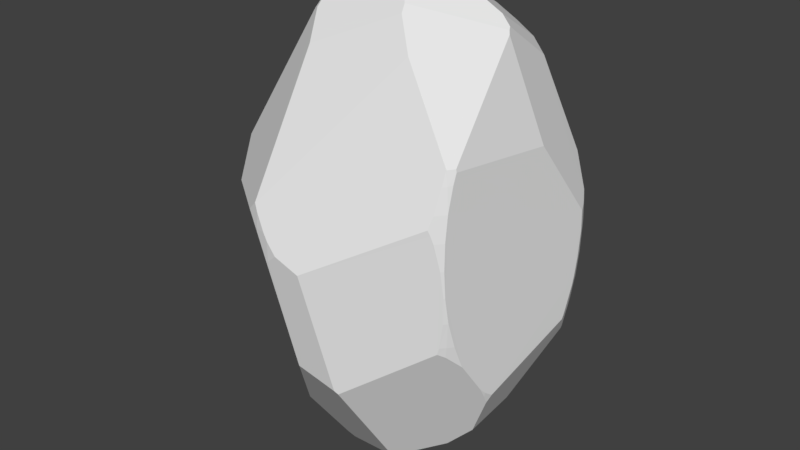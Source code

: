 # Source: Med_Rock_4.blend  (saved by Blender 2.79.0; exported with 4.5.12 LTS)
import bpy
from mathutils import Matrix  # noqa: F401  (used for matrix-valued properties, if any)

bpy.ops.wm.read_factory_settings(use_empty=True)
scene = bpy.context.scene
scene.name = 'Scene'

# ---- collections
col_collection_1 = bpy.data.collections.new('Collection 1'); scene.collection.children.link(col_collection_1)

# ---- materials (node trees are filled in below, after node groups)
mat_material = bpy.data.materials.new('Material')
mat_material.alpha_threshold = 0.0
mat_material.use_transparent_shadow = False
mat_material.roughness = 0.5
mat_material.line_color = (0.0, 0.0, 0.0, 1.0)

# ---- material node trees

# ---- world
world_world = bpy.data.worlds.new('World'); scene.world = world_world
world_world.color = (0.05088, 0.05088, 0.05088)
world_world.use_sun_shadow = False
world_world.sun_shadow_jitter_overblur = 0.0
world_world.cycles.sampling_method = 'MANUAL'

# ---- meshes
me_cube = bpy.data.meshes.new('Cube')
me_cube.from_pydata([(-0.5227, 0.5227, -2.704), (-0.6996, 0.3451, -2.677), (-0.6879, 0.5126, -2.616), (-0.8455, 0.5021, -2.504), (1.599, 0.8744, 0.1344), (1.515, 1.029, 0.1344), (1.592, 0.8706, -0.1577), (1.508, 1.024, -0.1529), (1.409, 1.166, -0.1494), (1.639, 0.6996, -0.4575), (1.572, 0.8605, -0.446), (1.489, 1.012, -0.4359), (1.604, 0.6879, -0.7447), (1.538, 0.8455, -0.7267), (1.458, 0.9937, -0.7106), (1.493, 0.8273, -0.9959), (1.417, 0.9708, -0.9726), (1.327, -1.103, 1.224), (1.409, -1.166, -0.1494), (1.392, -1.152, -0.4287), (-0.5374, -1.714, 0.4375), (-1.791, 3.651e-07, 0.1344), (-1.783, 3.353e-07, 0.4472), (-1.76, 3.129e-07, 0.7569), (-1.783, 0.1824, 0.1344), (-1.76, 0.363, 0.1344), (-1.783, 3.8e-07, -0.1785), (-1.752, -0.1796, 0.7541), (-1.775, 0.1816, 0.4459), (-1.752, 0.1796, 0.7541), (-1.775, 0.1816, -0.1771), (-1.752, 0.3614, -0.1737), (-1.714, 0.5374, -0.1688), (-1.661, 0.7077, -0.1633), (-1.012, 1.489, 0.7047), (-0.9937, 1.458, 0.9793), (-0.3873, -1.755, 0.1344), (-0.5655, -1.705, 0.4366), (-0.5377, -1.715, 0.3973), (-0.9911, 0.4928, -2.369), (-0.9912, 0.5092, -2.359), (-1.732, -0.1781, -0.6479), (-1.758, -0.03708, -0.4876), (-1.631, -0.3853, -1.061), (-1.55, -0.4427, -1.325), (-1.763, 3.8e-07, -0.4536), (-1.763, 0.1805, -0.3451), (-1.743, 0.3598, -0.2938), (-1.704, 0.5347, -0.3016), (-1.646, 0.7021, -0.3699), (1.633, 0.7943, 0.1344), (1.642, 0.7509, -0.1618), (1.648, 0.6717, -0.4593), (1.648, 0.5454, -0.7596), (1.647, 0.7024, -0.3573), (1.396, -1.193, 0.1344), (1.382, -1.197, 0.4178), (1.37, -1.177, 0.6968), (1.362, -1.133, 0.9675), (1.357, -1.058, 1.23), (1.361, -1.129, 0.9852), (1.415, -1.158, -0.1496), (1.438, -1.086, -0.4321), (1.524, -0.6665, -1.153), (1.461, -0.9954, -0.6852), (1.411, -1.167, -0.08655), (-0.5862, 0.1759, -2.779), (-0.56, 0.3505, -2.752), (-0.5041, 0.5236, -2.711), (-0.5257, 0.4628, -2.726), (-0.5205, 0.5577, -2.686), (-0.6872, 0.5212, -2.612), (-0.8434, 0.5206, -2.495), (-0.9841, 0.5566, -2.337), (-0.993, 0.5618, -2.323), (-0.4756, 0.576, -2.693), (-0.9005, 1.576, 0.4255), (-1.019, 1.501, 0.5344), (-1.639, 0.7145, -0.3802), (-0.6067, 1.311, -1.543), (-1.084, 0.791, -1.926), (-1.738, 0.463, 0.1344), (-1.76, 0.3013, 0.4435), (-1.742, 0.1789, 0.834), (-1.756, 0.3621, 0.3101), (-1.75, 0.1963, 0.7535), (-1.719, 0.5389, 0.03014), (-1.661, 0.708, -0.1343), (-1.066, 1.452, 0.7019), (-1.006, 1.45, 0.9782), (-0.9791, 1.432, 1.147), (-1.639, 0.7593, -0.1615), (-1.1, 1.44, 0.5739), (-1.63, 0.7786, -0.1698), (1.385, -1.206, 0.1344), (1.356, -1.226, 0.4175), (1.298, -1.258, 0.695), (1.38, -1.2, -0.1491), (1.344, -1.206, -0.4274), (1.271, -1.271, 0.7797), (1.511, -0.6634, -1.208), (1.504, -0.6216, -1.292), (1.46, -0.9946, -0.6961), (1.379, -1.143, -0.5495), (1.512, -0.7345, -1.081), (1.464, -0.9849, -0.7082), (0.9921, -0.566, -2.111), (1.326, -1.211, -0.503), (-0.6293, 0.175, -2.756), (-0.7752, 0.342, -2.622), (-0.703, 0.273, -2.692), (-0.8549, 0.3992, -2.54), (-1.478, -0.495, -1.506), (-1.466, -0.5232, -1.514), (-1.49, -0.4524, -1.504), (-0.9942, 0.4552, -2.383), (-0.485, -0.3677, -2.779), (-0.5857, 0.09159, -2.786), (-1.545, -0.4691, -1.321), (-1.498, -0.527, -1.411), (-1.518, -0.4997, -1.38), (-0.5784, -1.68, 0.695), (-0.6899, -1.654, 0.5844), (-0.4933, -0.7215, 2.536), (-0.5097, -0.7866, 2.454), (-0.4006, -1.021, 2.174), (1.298, -1.083, 1.371), (0.5175, -0.769, 2.577), (1.357, -1.014, 1.341), (1.35, -1.011, 1.373), (1.475, 0.821, -1.075), (1.312, 1.024, -1.203), (1.381, 0.9531, -1.14), (0.9779, 0.4529, -2.03), (0.3669, -1.584, -1.199), (0.4529, -0.8424, -2.385), (-0.4092, -0.5042, -2.755), (-0.8377, -0.7943, -2.217), (-0.5027, -0.5199, -2.713), (-0.3629, -1.76, 0.1446), (-0.3699, -1.758, 0.1344), (-0.3783, -1.756, 0.1153), (0.3281, -1.601, -1.165), (-0.1432, -1.614, -1.056), (1.274, -1.233, 0.9637), (1.295, -1.139, 1.222), (-0.4211, -1.739, 0.4407), (-0.3618, -1.754, 0.3651), (1.262, -1.262, 0.8878), (-0.5338, -1.701, 0.6131), (1.248, -1.283, 0.8342), (-0.574, -1.682, 0.6899), (0.7001, -0.8972, 2.247), (1.295, -1.087, 1.373), (0.03819, -1.758, 0.132), (-0.2439, -1.772, 0.2479), (0.4782, -0.6819, 2.681), (0.4995, -0.7054, 2.654), (1.564, 0.6764, -0.9732), (1.543, 0.7037, -1.017), (1.539, -0.5692, -1.224), (1.647, 0.5218, -0.8034), (1.51, -0.6004, -1.296), (1.269, -0.5006, -1.835), (1.498, -0.6075, -1.325), (1.238, 0.1666, -1.804), (1.524, 0.7222, -1.058), (1.578, 0.8969, 0.4256), (1.593, 0.8709, 0.3993), (1.622, 0.8032, 0.3605), (1.218, -0.0705, 2.353), (1.503, 0.1756, 1.25), (1.202, -0.05213, 2.388), (1.187, -0.02328, 2.412), (1.158, 0.6307, 1.971), (1.078, 0.003361, 2.509), (0.9874, 0.6916, 2.109), (0.7436, 0.9529, -2.096), (1.072, 1.162, -1.483), (1.429, 1.099, -0.4315), (1.42, 1.049, -0.7059), (1.376, 1.031, -0.9648), (1.299, 1.043, -1.199), (1.406, 1.163, -0.2072), (1.283, 1.049, -1.232), (1.391, 1.187, -0.1492), (1.083, 1.159, -1.469), (1.064, 1.172, -1.478), (1.485, 1.071, 0.1344), (1.411, 1.167, -0.08748), (1.528, 0.9869, 0.4228), (1.512, 1.026, 0.2738), (1.399, 0.9976, 0.9067), (1.53, 0.9688, 0.5184), (1.266, 1.287, -0.1452), (1.383, 1.196, -0.1335), (0.6258, -0.2363, 2.76), (0.7367, -0.07773, 2.742), (-0.9357, 1.252, 1.798), (-1.279, 0.589, 1.91), (-1.743, 2.98e-07, 0.8892), (-1.747, -0.1792, 0.7964), (-1.723, 0.1499, 0.994), (-0.567, -0.7563, 2.428), (-0.518, -0.6979, 2.536), (-1.325, 0.5386, 1.827), (-0.5303, -0.6465, 2.541), (-1.265, 0.5464, 1.928), (-1.786, -0.116, 0.1344), (-1.778, -0.1162, -0.1776), (-1.753, -0.1534, -0.4858), (-1.777, -0.1529, 0.4461), (-1.767, -0.1809, 0.5634), (-1.739, -0.1786, -0.5881), (-1.638, -0.3759, -1.035), (-1.719, -0.2167, -0.7077), (-1.629, -0.3938, -1.06), (-1.528, -0.6173, -0.9932), (-1.621, -0.4104, -1.076), (-1.298, -1.201, 0.5548), (-1.745, -0.2382, 0.7518), (-1.456, -0.8767, 0.9306), (-1.741, -0.2481, 0.7731), (-0.1316, 0.8879, -2.507), (-0.5545, 1.311, -1.582), (0.4934, 1.055, -2.203), (-0.8705, 1.592, 0.4288), (-0.8714, 1.592, 0.4264), (-0.6395, 1.394, -1.12), (-0.8783, 1.589, 0.4009), (0.8912, 1.314, -1.453), (0.9952, 1.432, -0.4813), (0.653, 1.286, -1.727), (-0.4495, 1.338, -1.532), (-0.8941, 1.553, 0.7125), (-0.9479, 1.483, 0.9843), (-0.8642, 1.579, 0.609), (-0.9709, 1.425, 1.201), (0.5705, 1.012, 2.12), (0.9219, 1.437, 0.4645), (0.9941, 1.298, 0.939), (-0.9351, 1.259, 1.783), (-0.9322, 1.255, 1.799), (0.3159, 0.9979, 2.263), (0.7643, 1.524, 0.211), (-0.8301, 1.602, 0.5158)], [], [(138, 137, 113, 112, 114, 115, 111, 109, 110, 108, 117, 116), (68, 69, 0), (117, 108, 66), (67, 1, 2, 0, 69), (110, 109, 1), (50, 51, 6, 4), (4, 6, 7, 5), (54, 52, 9), (54, 9, 10, 6, 51), (6, 10, 11, 7), (52, 53, 12, 9), (9, 12, 13, 10), (10, 13, 14, 11), (161, 158, 12, 53), (13, 15, 16, 14), (60, 59, 17), (104, 100, 63), (105, 64, 102), (61, 65, 18), (61, 18, 19, 62), (150, 99, 148), (38, 20, 37), (217, 218, 118, 120, 119), (211, 208, 209, 210, 213, 215, 214, 216, 218, 217, 219, 221, 222, 220, 212), (21, 22, 28, 24), (22, 23, 29, 28), (21, 24, 30, 26), (24, 25, 31, 30), (86, 87, 33, 32), (233, 232, 225, 223, 224), (245, 226, 236), (235, 237, 241, 242, 243, 238, 240, 239, 244, 245, 236, 234), (229, 76, 227), (234, 34, 35, 235), (245, 244, 231, 230, 232, 233, 228, 229, 227, 226), (146, 149, 20), (155, 147, 139), (159, 158, 161, 160, 162, 164, 163, 165, 166), (140, 36, 141), (32, 33, 49, 48), (31, 32, 48, 47), (30, 31, 47, 46), (26, 30, 46, 45), (213, 41, 215), (111, 115, 39, 3), (40, 74, 73), (3, 39, 40, 73, 72), (2, 3, 72, 71), (68, 0, 70, 75), (0, 2, 71, 70), (87, 91, 33), (33, 91, 93, 78, 49), (235, 35, 90, 237), (35, 89, 90), (77, 92, 88, 34), (34, 88, 89, 35), (29, 83, 85), (24, 28, 82, 84, 25), (28, 29, 85, 82), (25, 84, 81), (25, 81, 86, 32, 31), (156, 123, 124, 125, 127, 157), (18, 97, 98, 19), (56, 57, 96, 95), (55, 56, 95, 94), (55, 94, 97, 18, 65), (19, 98, 107, 103), (62, 19, 103, 102, 64), (162, 101, 164), (160, 63, 100, 101, 162), (120, 112, 113, 119), (1, 109, 111, 3, 2), (66, 108, 110, 1, 67), (44, 114, 112, 120, 118), (216, 214, 43), (145, 153, 152, 151, 149, 146, 147, 155, 154, 150, 148, 144), (59, 128, 129, 126, 17), (163, 106, 133, 165), (15, 130, 132, 16), (159, 166, 130, 15), (116, 136, 138), (137, 138, 136, 135, 134, 142, 143), (219, 217, 119, 113, 137, 143, 141, 36, 38, 37, 122), (141, 143, 142, 154, 155, 139, 140), (127, 125, 121, 151, 152), (134, 107, 98, 97, 94, 95, 96, 99, 150, 154, 142), (20, 149, 151, 121, 122, 37), (139, 147, 146, 20, 38, 36, 140), (17, 126, 153, 145), (60, 17, 145, 144, 58), (57, 58, 144, 148, 99, 96), (171, 170, 129, 128), (233, 224, 79, 228), (134, 135, 106, 163, 164, 101, 100, 104, 105, 102, 103, 107), (12, 158, 159, 15, 13), (129, 170, 172, 157, 127, 152, 153, 126), (50, 169, 171, 128, 59, 60, 58, 57, 56, 55, 65, 61, 62, 64, 105, 104, 63, 160, 161, 53, 52, 54, 51), (50, 4, 168, 169), (174, 176, 175, 173), (207, 199, 205), (187, 186, 178), (189, 8, 185, 195), (132, 130, 166, 165, 133, 177, 178, 186, 184, 131), (8, 183, 185), (131, 184, 182), (16, 132, 131, 182, 181), (14, 16, 181, 180), (7, 11, 179, 183, 8), (11, 14, 180, 179), (167, 193, 192, 174, 173, 172, 170, 171, 169, 168), (167, 190, 193), (4, 5, 191, 190, 167, 168), (5, 7, 8, 189, 188), (5, 188, 191), (242, 241, 198), (238, 243, 197, 175, 176), (156, 157, 172, 173, 175, 197, 196), (203, 124, 123, 204), (196, 206, 204, 123, 156), (212, 220, 27), (23, 27, 201, 200), (23, 200, 202, 83, 29), (206, 207, 205, 202, 200, 201, 222, 221, 203, 204), (27, 220, 222, 201), (122, 121, 125, 124, 203, 221, 219), (43, 44, 118, 218, 216), (115, 114, 44, 43, 214, 215, 41, 42, 45, 46, 47, 48, 49, 78, 80, 74, 40, 39), (22, 211, 212, 27, 23), (42, 41, 213, 210), (26, 45, 42, 210, 209), (21, 26, 209, 208), (21, 208, 211, 22), (73, 74, 80, 79, 224, 223, 75, 70, 71, 72), (106, 135, 136, 116, 117, 66, 67, 69, 68, 75, 223, 225, 177, 133), (225, 232, 230, 187, 178, 177), (185, 183, 179, 180, 181, 182, 184, 186, 187, 230, 231, 194, 195), (78, 93, 92, 77, 76, 229, 228, 79, 80), (199, 207, 206, 196, 197, 243, 242, 198), (190, 191, 188, 189, 195, 194, 239, 240, 192, 193), (194, 231, 244, 239), (192, 240, 238, 176, 174), (82, 85, 83, 202, 205, 199, 198, 241, 237, 90, 89, 88, 92, 93, 91, 87, 86, 81, 84), (227, 76, 77, 34, 234, 236, 226)])
_uv = me_cube.uv_layers.new(name='UVMap')
_uv.uv.foreach_set('vector', [0.1432, 0.696, 0.1203, 0.7594, 0.02131, 0.8078, 0.01772, 0.8067, 0.01322, 0.8043, 0.01129, 0.6655, 0.03295, 0.6544, 0.04715, 0.6503, 0.06122, 0.6481, 0.07757, 0.6483, 0.08906, 0.6508, 0.1346, 0.6803, 0.05608, 0.6159, 0.06016, 0.6212, 0.05448, 0.6174, 0.08906, 0.6508, 0.07757, 0.6483, 0.08171, 0.6446, 0.06799, 0.6308, 0.05483, 0.643, 0.03924, 0.6321, 0.05448, 0.6174, 0.06016, 0.6212, 0.06122, 0.6481, 0.04715, 0.6503, 0.05483, 0.643, 0.07273, 0.2275, 0.07122, 0.2595, 0.05781, 0.2572, 0.06369, 0.2263, 0.06369, 0.2263, 0.05781, 0.2572, 0.04081, 0.2545, 0.04651, 0.2241, 0.07258, 0.281, 0.07393, 0.2923, 0.07078, 0.2916, 0.07258, 0.281, 0.07078, 0.2916, 0.05289, 0.288, 0.05781, 0.2572, 0.07122, 0.2595, 0.05781, 0.2572, 0.05289, 0.288, 0.03622, 0.2848, 0.04081, 0.2545, 0.07393, 0.2923, 0.08214, 0.3264, 0.06622, 0.3225, 0.07078, 0.2916, 0.07078, 0.2916, 0.06622, 0.3225, 0.04883, 0.3181, 0.05289, 0.288, 0.05289, 0.288, 0.04883, 0.3181, 0.03266, 0.3143, 0.03622, 0.2848, 0.08396, 0.3314, 0.06299, 0.3471, 0.06622, 0.3225, 0.08214, 0.3264, 0.04883, 0.3181, 0.04555, 0.3473, 0.03003, 0.3428, 0.03266, 0.3143, 0.3196, 0.1766, 0.3167, 0.1494, 0.3222, 0.1512, 0.2265, 0.3857, 0.2154, 0.3978, 0.2169, 0.3919, 0.2646, 0.3515, 0.2663, 0.3493, 0.266, 0.3505, 0.2976, 0.2963, 0.3001, 0.2899, 0.2986, 0.2965, 0.2976, 0.2963, 0.2986, 0.2965, 0.291, 0.3259, 0.2827, 0.3246, 0.3355, 0.1964, 0.3328, 0.2017, 0.3341, 0.1902, 0.8626, 0.7964, 0.863, 0.7926, 0.8665, 0.7929, 0.744, 0.3765, 0.7692, 0.3826, 0.7662, 0.4096, 0.7635, 0.4163, 0.7609, 0.42, 0.7772, 0.2169, 0.7859, 0.2497, 0.7903, 0.283, 0.7905, 0.3163, 0.789, 0.3276, 0.7863, 0.3409, 0.7726, 0.3778, 0.7709, 0.3807, 0.7692, 0.3826, 0.744, 0.3765, 0.6544, 0.2188, 0.6865, 0.1745, 0.7615, 0.1832, 0.7629, 0.1853, 0.7723, 0.2047, 0.7996, 0.2482, 0.7953, 0.2148, 0.8169, 0.2126, 0.8213, 0.2459, 0.7953, 0.2148, 0.791, 0.1817, 0.8124, 0.1797, 0.8169, 0.2126, 0.7996, 0.2482, 0.8213, 0.2459, 0.8257, 0.2791, 0.8041, 0.2816, 0.8213, 0.2459, 0.8429, 0.2436, 0.8471, 0.2765, 0.8257, 0.2791, 0.8655, 0.2525, 0.8883, 0.2679, 0.8887, 0.271, 0.8682, 0.2737, 0.5899, 0.1176, 0.4607, 0.08863, 0.4773, 0.04095, 0.5488, 0.01467, 0.6019, 0.1133, 0.6268, 0.3373, 0.6319, 0.3284, 0.6297, 0.3477, 0.6348, 0.3893, 0.6347, 0.4131, 0.6228, 0.4765, 0.6223, 0.4781, 0.4669, 0.5203, 0.4383, 0.5029, 0.403, 0.371, 0.4179, 0.3196, 0.4401, 0.293, 0.6268, 0.3373, 0.6297, 0.3477, 0.6319, 0.3592, 0.6329, 0.3255, 0.6351, 0.3284, 0.632, 0.3281, 0.6319, 0.3592, 0.6443, 0.3598, 0.6396, 0.3893, 0.6348, 0.3893, 0.6268, 0.3373, 0.4401, 0.293, 0.4155, 0.218, 0.4315, 0.1158, 0.4607, 0.08863, 0.5899, 0.1176, 0.6107, 0.1627, 0.6329, 0.3255, 0.632, 0.3281, 0.6319, 0.3284, 0.8488, 0.7911, 0.8645, 0.7756, 0.863, 0.7926, 0.8257, 0.807, 0.8409, 0.7977, 0.8389, 0.8184, 0.05906, 0.3514, 0.06299, 0.3471, 0.08396, 0.3314, 0.2037, 0.3974, 0.2061, 0.4059, 0.2065, 0.4091, 0.1851, 0.4629, 0.1079, 0.4472, 0.05617, 0.3556, 0.8397, 0.8195, 0.8418, 0.8197, 0.8405, 0.8213, 0.8682, 0.2737, 0.8887, 0.271, 0.891, 0.2931, 0.8698, 0.2879, 0.8471, 0.2765, 0.8682, 0.2737, 0.8698, 0.2879, 0.8487, 0.2893, 0.8257, 0.2791, 0.8471, 0.2765, 0.8487, 0.2893, 0.828, 0.2971, 0.8041, 0.2816, 0.8257, 0.2791, 0.828, 0.2971, 0.8081, 0.311, 0.789, 0.3276, 0.79, 0.334, 0.7863, 0.3409, 0.03295, 0.6544, 0.01129, 0.6655, 0.007821, 0.663, 0.02359, 0.6475, 0.006029, 0.6622, 0.0, 0.6599, 0.001687, 0.6591, 0.02359, 0.6475, 0.007821, 0.663, 0.006029, 0.6622, 0.001687, 0.6591, 0.02183, 0.6464, 0.03924, 0.6321, 0.02359, 0.6475, 0.02183, 0.6464, 0.03839, 0.6316, 0.05608, 0.6159, 0.05448, 0.6174, 0.05095, 0.6154, 0.05312, 0.611, 0.05448, 0.6174, 0.03924, 0.6321, 0.03839, 0.6316, 0.05095, 0.6154, 0.8883, 0.2679, 0.8949, 0.2701, 0.8887, 0.271, 0.8887, 0.271, 0.8949, 0.2701, 0.8974, 0.2708, 0.8927, 0.2941, 0.891, 0.2931, 0.6348, 0.3893, 0.6396, 0.3893, 0.6362, 0.4073, 0.6347, 0.4131, 0.6396, 0.3893, 0.6409, 0.3894, 0.6362, 0.4073, 0.6466, 0.3416, 0.6544, 0.3469, 0.6498, 0.3603, 0.6443, 0.3598, 0.6443, 0.3598, 0.6498, 0.3603, 0.6409, 0.3894, 0.6396, 0.3893, 0.8124, 0.1797, 0.8113, 0.1712, 0.8144, 0.1796, 0.8213, 0.2459, 0.8169, 0.2126, 0.8312, 0.2113, 0.8403, 0.2248, 0.8429, 0.2436, 0.8169, 0.2126, 0.8124, 0.1797, 0.8144, 0.1796, 0.8312, 0.2113, 0.8429, 0.2436, 0.8403, 0.2248, 0.8549, 0.2423, 0.8429, 0.2436, 0.8549, 0.2423, 0.8655, 0.2525, 0.8682, 0.2737, 0.8471, 0.2765, 0.7993, 0.5114, 0.9084, 0.5472, 0.9074, 0.5585, 0.8849, 0.5939, 0.7911, 0.5245, 0.7959, 0.5146, 0.2986, 0.2965, 0.3029, 0.2974, 0.2979, 0.3272, 0.291, 0.3259, 0.315, 0.2375, 0.3188, 0.2078, 0.3291, 0.2102, 0.3186, 0.2383, 0.3081, 0.2672, 0.315, 0.2375, 0.3186, 0.2383, 0.3098, 0.2676, 0.3081, 0.2672, 0.3098, 0.2676, 0.3029, 0.2974, 0.2986, 0.2965, 0.3001, 0.2899, 0.291, 0.3259, 0.2979, 0.3272, 0.297, 0.3354, 0.2874, 0.3385, 0.2827, 0.3246, 0.291, 0.3259, 0.2874, 0.3385, 0.266, 0.3505, 0.2663, 0.3493, 0.2061, 0.4059, 0.2088, 0.4059, 0.2065, 0.4091, 0.2037, 0.3974, 0.2169, 0.3919, 0.2154, 0.3978, 0.2088, 0.4059, 0.2061, 0.4059, 0.7635, 0.4163, 0.7661, 0.4298, 0.763, 0.4309, 0.7609, 0.42, 0.05483, 0.643, 0.04715, 0.6503, 0.03295, 0.6544, 0.02359, 0.6475, 0.03924, 0.6321, 0.08171, 0.6446, 0.07757, 0.6483, 0.06122, 0.6481, 0.05483, 0.643, 0.06799, 0.6308, 0.7693, 0.4097, 0.7711, 0.429, 0.7661, 0.4298, 0.7635, 0.4163, 0.7662, 0.4096, 0.7709, 0.3807, 0.7726, 0.3778, 0.7719, 0.3807, 0.678, 0.6525, 0.681, 0.6359, 0.7631, 0.5577, 0.8704, 0.7684, 0.8645, 0.7756, 0.8488, 0.7911, 0.8409, 0.7977, 0.8257, 0.807, 0.7928, 0.8111, 0.6753, 0.6966, 0.675, 0.6903, 0.6751, 0.6816, 0.3167, 0.1494, 0.314, 0.1369, 0.3145, 0.1335, 0.3234, 0.1355, 0.3222, 0.1512, 0.1851, 0.4629, 0.1896, 0.4957, 0.07213, 0.4679, 0.1079, 0.4472, 0.04555, 0.3473, 0.04474, 0.3559, 0.02881, 0.361, 0.03003, 0.3428, 0.05906, 0.3514, 0.05617, 0.3556, 0.04474, 0.3559, 0.04555, 0.3473, 0.1346, 0.6803, 0.1507, 0.6872, 0.1432, 0.696, 0.1203, 0.7594, 0.1432, 0.696, 0.1507, 0.6872, 0.2284, 0.6773, 0.2346, 0.7921, 0.2317, 0.7972, 0.1928, 0.8317, 0.968, 0.7722, 1.0, 0.892, 0.9959, 0.9257, 0.9914, 0.9344, 0.9043, 1.0, 0.808, 0.9182, 0.8405, 0.8213, 0.8418, 0.8197, 0.8626, 0.7964, 0.8665, 0.7929, 0.8837, 0.7792, 0.8405, 0.8213, 0.808, 0.9182, 0.7533, 0.9177, 0.7928, 0.8111, 0.8257, 0.807, 0.8389, 0.8184, 0.8397, 0.8195, 0.7911, 0.5245, 0.8849, 0.5939, 0.871, 0.7679, 0.8704, 0.7684, 0.7631, 0.5577, 0.7491, 0.9192, 0.6571, 0.8157, 0.6559, 0.8081, 0.6544, 0.7812, 0.6561, 0.755, 0.6611, 0.7303, 0.6692, 0.7073, 0.6725, 0.7007, 0.6753, 0.6966, 0.7928, 0.8111, 0.7533, 0.9177, 0.863, 0.7926, 0.8645, 0.7756, 0.8704, 0.7684, 0.871, 0.7679, 0.8837, 0.7792, 0.8665, 0.7929, 0.8389, 0.8184, 0.8409, 0.7977, 0.8488, 0.7911, 0.863, 0.7926, 0.8626, 0.7964, 0.8418, 0.8197, 0.8397, 0.8195, 0.3222, 0.1512, 0.3234, 0.1355, 0.3239, 0.1355, 0.3267, 0.1523, 0.3196, 0.1766, 0.3222, 0.1512, 0.3267, 0.1523, 0.3323, 0.1816, 0.3197, 0.1785, 0.3188, 0.2078, 0.3197, 0.1785, 0.3323, 0.1816, 0.3341, 0.1902, 0.3328, 0.2017, 0.3291, 0.2102, 0.1711, 0.1227, 0.2271, 0.01348, 0.3145, 0.1335, 0.314, 0.1369, 0.5899, 0.1176, 0.6019, 0.1133, 0.6078, 0.1179, 0.6107, 0.1627, 0.3355, 0.4241, 0.2216, 0.5344, 0.1896, 0.4957, 0.1851, 0.4629, 0.2065, 0.4091, 0.2088, 0.4059, 0.2154, 0.3978, 0.2265, 0.3857, 0.2646, 0.3515, 0.266, 0.3505, 0.2874, 0.3385, 0.297, 0.3354, 0.06622, 0.3225, 0.06299, 0.3471, 0.05906, 0.3514, 0.04555, 0.3473, 0.04883, 0.3181, 0.3145, 0.1335, 0.2271, 0.01348, 0.2258, 0.009593, 0.3156, 0.0, 0.3212, 0.009164, 0.3271, 0.0448, 0.3239, 0.1355, 0.3234, 0.1355, 0.07273, 0.2275, 0.07675, 0.2036, 0.1711, 0.1227, 0.314, 0.1369, 0.3167, 0.1494, 0.3196, 0.1766, 0.3197, 0.1785, 0.3188, 0.2078, 0.315, 0.2375, 0.3081, 0.2672, 0.3001, 0.2899, 0.2976, 0.2963, 0.2827, 0.3246, 0.2663, 0.3493, 0.2646, 0.3515, 0.2265, 0.3857, 0.2169, 0.3919, 0.2037, 0.3974, 0.08396, 0.3314, 0.08214, 0.3264, 0.07393, 0.2923, 0.07258, 0.281, 0.07122, 0.2595, 0.07273, 0.2275, 0.06369, 0.2263, 0.06998, 0.1984, 0.07675, 0.2036, 0.3617, 0.4855, 0.3821, 0.5011, 0.3531, 0.549, 0.3404, 0.538, 0.8426, 0.04995, 0.8478, 0.05134, 0.8427, 0.06083, 0.4082, 0.1131, 0.4055, 0.114, 0.407, 0.1125, 0.3581, 0.2591, 0.3586, 0.2525, 0.3613, 0.2525, 0.3622, 0.2541, 0.02881, 0.361, 0.04474, 0.3559, 0.05617, 0.3556, 0.1079, 0.4472, 0.07213, 0.4679, 0.01452, 0.4674, 0.0, 0.396, 0.0005955, 0.3944, 0.01657, 0.3697, 0.01986, 0.3669, 0.3586, 0.2525, 0.3594, 0.2464, 0.3613, 0.2525, 0.01986, 0.3669, 0.01657, 0.3697, 0.01782, 0.3663, 0.03003, 0.3428, 0.02881, 0.361, 0.01986, 0.3669, 0.01782, 0.3663, 0.0236, 0.3412, 0.03266, 0.3143, 0.03003, 0.3428, 0.0236, 0.3412, 0.02669, 0.3131, 0.04081, 0.2545, 0.03622, 0.2848, 0.02679, 0.2832, 0.02436, 0.2585, 0.02525, 0.2523, 0.03622, 0.2848, 0.03266, 0.3143, 0.02669, 0.3131, 0.02679, 0.2832, 0.06766, 0.1953, 0.06177, 0.1846, 0.06828, 0.1442, 0.1371, 0.04102, 0.2232, 0.006583, 0.2258, 0.009593, 0.2271, 0.01348, 0.1711, 0.1227, 0.07675, 0.2036, 0.06998, 0.1984, 0.06766, 0.1953, 0.05757, 0.1943, 0.06177, 0.1846, 0.06369, 0.2263, 0.04651, 0.2241, 0.04985, 0.2094, 0.05757, 0.1943, 0.06766, 0.1953, 0.06998, 0.1984, 0.04651, 0.2241, 0.04081, 0.2545, 0.02525, 0.2523, 0.02646, 0.2457, 0.04179, 0.2235, 0.04651, 0.2241, 0.04179, 0.2235, 0.04985, 0.2094, 0.6223, 0.4781, 0.6228, 0.4765, 0.6226, 0.4781, 0.5639, 0.6384, 0.5562, 0.661, 0.4351, 0.588, 0.453, 0.5597, 0.5347, 0.5903, 0.3591, 0.6062, 0.3569, 0.6043, 0.4497, 0.549, 0.4527, 0.5504, 0.453, 0.5597, 0.4351, 0.588, 0.4141, 0.5964, 0.9148, 0.5606, 0.9074, 0.5585, 0.9084, 0.5472, 0.912, 0.5466, 0.4141, 0.5964, 0.3436, 0.7145, 0.3378, 0.7125, 0.3355, 0.7095, 0.3591, 0.6062, 0.7723, 0.2047, 0.7629, 0.1853, 0.7698, 0.1843, 0.791, 0.1817, 0.7698, 0.1843, 0.7693, 0.1798, 0.7893, 0.1676, 0.791, 0.1817, 0.7893, 0.1676, 0.8057, 0.1545, 0.8113, 0.1712, 0.8124, 0.1797, 0.6971, 0.0, 0.8426, 0.04995, 0.8427, 0.06083, 0.8057, 0.1545, 0.7893, 0.1676, 0.7693, 0.1798, 0.7615, 0.1832, 0.6865, 0.1745, 0.6855, 0.0134, 0.6912, 0.001186, 0.7698, 0.1843, 0.7629, 0.1853, 0.7615, 0.1832, 0.7693, 0.1798, 0.8837, 0.7792, 0.871, 0.7679, 0.8849, 0.5939, 0.9074, 0.5585, 0.9148, 0.5606, 1.0, 0.7245, 0.968, 0.7722, 0.7719, 0.3807, 0.7693, 0.4097, 0.7662, 0.4096, 0.7692, 0.3826, 0.7709, 0.3807, 0.8945, 0.5114, 0.7711, 0.429, 0.7693, 0.4097, 0.7719, 0.3807, 0.7726, 0.3778, 0.7863, 0.3409, 0.79, 0.334, 0.8042, 0.3151, 0.8081, 0.311, 0.828, 0.2971, 0.8487, 0.2893, 0.8698, 0.2879, 0.891, 0.2931, 0.8927, 0.2941, 0.9273, 0.4583, 0.9063, 0.5036, 0.9006, 0.5081, 0.8988, 0.5094, 0.7953, 0.2148, 0.7772, 0.2169, 0.7723, 0.2047, 0.7698, 0.1843, 0.791, 0.1817, 0.8042, 0.3151, 0.79, 0.334, 0.789, 0.3276, 0.7905, 0.3163, 0.8041, 0.2816, 0.8081, 0.311, 0.8042, 0.3151, 0.7905, 0.3163, 0.7903, 0.283, 0.7996, 0.2482, 0.8041, 0.2816, 0.7903, 0.283, 0.7859, 0.2497, 0.7996, 0.2482, 0.7859, 0.2497, 0.7772, 0.2169, 0.7953, 0.2148, 0.6401, 0.04222, 0.6412, 0.04376, 0.6544, 0.08496, 0.6078, 0.1179, 0.6019, 0.1133, 0.5488, 0.01467, 0.5833, 0.0, 0.5881, 0.001329, 0.6063, 0.01081, 0.6238, 0.02455, 0.2346, 0.6354, 0.2284, 0.6773, 0.1507, 0.6872, 0.1346, 0.6803, 0.08906, 0.6508, 0.08171, 0.6446, 0.06799, 0.6308, 0.06016, 0.6212, 0.05608, 0.6159, 0.05312, 0.611, 0.04529, 0.5743, 0.06575, 0.537, 0.08865, 0.5344, 0.1452, 0.5615, 0.4773, 0.04095, 0.4607, 0.08863, 0.4315, 0.1158, 0.4082, 0.1131, 0.407, 0.1125, 0.4449, 0.05132, 0.3613, 0.2525, 0.3594, 0.2464, 0.3567, 0.2227, 0.3584, 0.1939, 0.3649, 0.1667, 0.3758, 0.1421, 0.378, 0.1387, 0.4055, 0.114, 0.4082, 0.1131, 0.4315, 0.1158, 0.4155, 0.218, 0.3781, 0.253, 0.3622, 0.2541, 0.8927, 0.2941, 0.8974, 0.2708, 0.9689, 0.1832, 0.9771, 0.1866, 0.9884, 0.1973, 0.9904, 0.1998, 0.9904, 0.3647, 0.9867, 0.411, 0.9273, 0.4583, 0.4777, 0.8277, 0.4729, 0.8251, 0.3436, 0.7145, 0.4141, 0.5964, 0.4351, 0.588, 0.5562, 0.661, 0.5639, 0.8056, 0.5635, 0.806, 0.3367, 0.3142, 0.3406, 0.2981, 0.3457, 0.283, 0.3581, 0.2591, 0.3622, 0.2541, 0.3781, 0.253, 0.4179, 0.3196, 0.403, 0.371, 0.3489, 0.3669, 0.3355, 0.3246, 0.3781, 0.253, 0.4155, 0.218, 0.4401, 0.293, 0.4179, 0.3196, 0.3489, 0.3669, 0.403, 0.371, 0.4383, 0.5029, 0.3821, 0.5011, 0.3617, 0.4855, 0.8312, 0.2113, 0.8144, 0.1796, 0.8113, 0.1712, 0.8057, 0.1545, 0.8427, 0.06083, 0.8478, 0.05134, 0.9303, 0.0549, 0.9313, 0.05641, 0.959, 0.1164, 0.9605, 0.1221, 0.9649, 0.1399, 0.9687, 0.1694, 0.9689, 0.1832, 0.8974, 0.2708, 0.8949, 0.2701, 0.8883, 0.2679, 0.8655, 0.2525, 0.8549, 0.2423, 0.8403, 0.2248, 0.632, 0.3281, 0.6351, 0.3284, 0.6466, 0.3416, 0.6443, 0.3598, 0.6319, 0.3592, 0.6297, 0.3477, 0.6319, 0.3284])
me_cube.materials.append(mat_material)
me_cube.use_remesh_preserve_volume = False
me_cube.use_remesh_preserve_attributes = False
me_cube.use_mirror_vertex_groups = False
me_cube.update()

# ---- objects
ob_cube = bpy.data.objects.new('Cube', me_cube)

# ---- transforms, parenting, visibility, modifiers, constraints
ob_cube.location = (0.0, 0.0, 0.0)
ob_cube.lock_rotations_4d = False
ob_cube.empty_display_type = 'ARROWS'
ob_cube.lineart.crease_threshold = 0.0

# ---- collection membership
col_collection_1.objects.link(ob_cube)

# ---- scene / render settings (as saved in the file)
scene.frame_start = 1; scene.frame_end = 250; scene.frame_set(1)
scene.render.engine = 'BLENDER_EEVEE_NEXT'
scene.render.resolution_percentage = 50
scene.render.dither_intensity = 0.0
scene.cycles.use_denoising = False
scene.cycles.samples = 128
scene.cycles.sampling_pattern = 'TABULATED_SOBOL'
scene.cycles.use_adaptive_sampling = False
scene.cycles.use_light_tree = False
scene.cycles.blur_glossy = 0.0
scene.cycles.sample_clamp_indirect = 0.0
scene.view_settings.view_transform = 'Standard'
bpy.context.view_layer.update()

# ---- added for rendering (the .blend has no active camera and no usable light): camera, sun
cam_auto = bpy.data.cameras.new('AutoCamera')
cam_auto.lens = 50.0
cam_auto.sensor_width = 36.0
cam_auto.clip_end = 1000.0
ob_auto_camera = bpy.data.objects.new('AutoCamera', cam_auto)
scene.collection.objects.link(ob_auto_camera)
ob_auto_camera.location = (6.72559, -8.24165, 5.42448)
ob_auto_camera.rotation_euler = (1.09748, -7.21219e-08, 0.694738)
scene.camera = ob_auto_camera
light_auto_sun = bpy.data.lights.new('AutoSun', 'SUN')
light_auto_sun.energy = 3.0
light_auto_sun.angle = 0.0523599
ob_auto_sun = bpy.data.objects.new('AutoSun', light_auto_sun)
scene.collection.objects.link(ob_auto_sun)
ob_auto_sun.rotation_euler = (0.872665, 0.174533, 0.523599)
bpy.context.view_layer.update()
